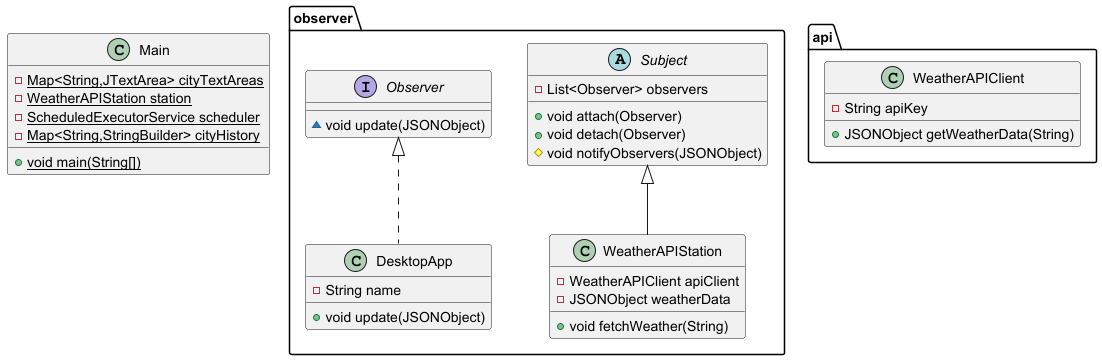

The diagram above was rendered by PlantUML. Its source (embedded in the PNG):
@startuml
abstract class observer.Subject {
- List<Observer> observers
+ void attach(Observer)
+ void detach(Observer)
# void notifyObservers(JSONObject)
}


class api.WeatherAPIClient {
- String apiKey
+ JSONObject getWeatherData(String)
}


class Main {
- {static} Map<String,JTextArea> cityTextAreas
- {static} WeatherAPIStation station
- {static} ScheduledExecutorService scheduler
- {static} Map<String,StringBuilder> cityHistory
+ {static} void main(String[])
}


class observer.WeatherAPIStation {
- WeatherAPIClient apiClient
- JSONObject weatherData
+ void fetchWeather(String)
}


interface observer.Observer {
~ void update(JSONObject)
}

class observer.DesktopApp {
- String name
+ void update(JSONObject)
}




observer.Subject <|-- observer.WeatherAPIStation
observer.Observer <|.. observer.DesktopApp
@enduml